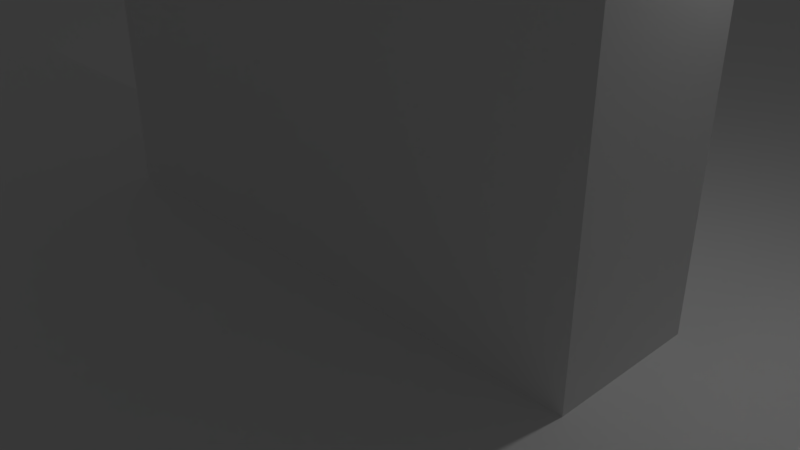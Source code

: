 # Source: obstacle.blend  (saved by Blender 2.78.0; exported with 4.5.12 LTS)
import bpy
from mathutils import Matrix  # noqa: F401  (used for matrix-valued properties, if any)

bpy.ops.wm.read_factory_settings(use_empty=True)
scene = bpy.context.scene
scene.name = 'Scene'

# ---- collections
col_collection_1 = bpy.data.collections.new('Collection 1'); scene.collection.children.link(col_collection_1)

# ---- materials (node trees are filled in below, after node groups)
mat_material_001 = bpy.data.materials.new('Material.001')
mat_material_001.alpha_threshold = 0.0
mat_material_001.use_transparent_shadow = False
mat_material_001.roughness = 0.5

# ---- material node trees

# ---- world
world_world = bpy.data.worlds.new('World'); scene.world = world_world
world_world.color = (0.05088, 0.05088, 0.05088)
world_world.use_sun_shadow = False
world_world.sun_shadow_jitter_overblur = 0.0
world_world.cycles.sampling_method = 'MANUAL'

# ---- cameras
cam_camera = bpy.data.cameras.new('Camera')
cam_camera.clip_end = 100.0
cam_camera.lens = 35.0
cam_camera.sensor_width = 32.0
cam_camera.sensor_height = 18.0
cam_camera.ortho_scale = 7.314
cam_camera.dof.focus_distance = 0.0
cam_camera.dof.aperture_fstop = 128.0

# ---- lights
light_lamp = bpy.data.lights.new('Lamp', 'POINT')
light_lamp.transmission_factor = 0.0
light_lamp.cutoff_distance = 30.0
light_lamp.energy = 100.0
light_lamp.shadow_buffer_clip_start = 1.001
light_lamp.shadow_soft_size = 0.1
light_lamp.shadow_maximum_resolution = 0.006
light_lamp.use_absolute_resolution = True

# ---- meshes
me_cube = bpy.data.meshes.new('Cube')
me_cube.from_pydata([(-1.0, -1.0, -1.0), (-1.0, -1.0, 1.0), (-1.0, 1.0, -1.0), (-1.0, 1.0, 1.0), (1.0, -1.0, -1.0), (1.0, -1.0, 1.0), (1.0, 1.0, -1.0), (1.0, 1.0, 1.0)], [], [(0, 1, 3, 2), (2, 3, 7, 6), (6, 7, 5, 4), (4, 5, 1, 0), (2, 6, 4, 0), (7, 3, 1, 5)])
me_cube.use_remesh_preserve_volume = False
me_cube.use_remesh_preserve_attributes = False
me_cube.use_mirror_vertex_groups = False
me_cube.update()
me_cube_001 = bpy.data.meshes.new('Cube.001')
me_cube_001.from_pydata([(10.0, -0.1604, -10.0), (10.0, -0.1604, 10.0), (-10.0, -0.1604, 10.0), (-10.0, -0.1604, -10.0), (10.0, 0.1604, -10.0), (-10.0, 0.1604, -10.0), (-10.0, 0.1604, 10.0), (10.0, 0.1604, 10.0)], [], [(0, 1, 2, 3), (4, 5, 6, 7), (0, 4, 7, 1), (1, 7, 6, 2), (2, 6, 5, 3), (4, 0, 3, 5)])
me_cube_001.polygons.foreach_set('use_smooth', [True] * 6)
_k = set([(0, 1), (0, 3), (0, 4), (1, 2), (1, 7), (2, 3), (2, 6), (3, 5), (4, 5), (4, 7), (5, 6), (6, 7)])
me_cube_001.attributes.new('sharp_edge', 'BOOLEAN', 'EDGE').data.foreach_set('value', [ (min(e.vertices), max(e.vertices)) in _k for e in me_cube_001.edges])
_uv = me_cube_001.uv_layers.new(name='UVMap')
_uv.uv.foreach_set('vector', [1.907e-07, 0.5, 0.0, 1.192e-07, 0.5, 0.0, 0.5, 0.5, 1.0, 0.0, 1.0, 0.5, 0.5, 0.5, 0.5, 1.431e-07, 0.008022, 0.5, 0.01604, 0.5, 0.01604, 1.0, 0.008022, 1.0, 0.02407, 1.0, 0.01604, 1.0, 0.01604, 0.5, 0.02407, 0.5, 0.03209, 1.0, 0.02407, 1.0, 0.02407, 0.5, 0.03209, 0.5, 1.483e-07, 0.5, 0.008022, 0.5, 0.008022, 1.0, 0.0, 1.0])
me_cube_001.materials.append(mat_material_001)
me_cube_001.use_remesh_preserve_volume = False
me_cube_001.use_remesh_preserve_attributes = False
me_cube_001.use_mirror_vertex_groups = False
me_cube_001.update()
me_cube_001.normals_split_custom_set([tuple(v) for v in zip(*[iter([0.0, -1.0, 7.206e-10, 0.0, -1.0, 7.206e-10, 0.0, -1.0, 7.206e-10, 0.0, -1.0, 7.206e-10, 0.0, 1.0, 0.0, 0.0, 1.0, 0.0, 0.0, 1.0, 0.0, 0.0, 1.0, 0.0, 1.0, 4.161e-06, 2.861e-07, 1.0, 4.161e-06, 2.861e-07, 1.0, 4.161e-06, 2.861e-07, 1.0, 4.161e-06, 2.861e-07, -2.6e-07, -5.944e-06, 1.0, -2.6e-07, -5.944e-06, 1.0, -2.6e-07, -5.944e-06, 1.0, -2.6e-07, -5.944e-06, 1.0, -1.0, -1.07e-05, -2.384e-07, -1.0, -1.07e-05, -2.384e-07, -1.0, -1.07e-05, -2.384e-07, -1.0, -1.07e-05, -2.384e-07, 2.972e-07, 1.337e-05, -1.0, 2.972e-07, 1.337e-05, -1.0, 2.972e-07, 1.337e-05, -1.0, 2.972e-07, 1.337e-05, -1.0])] * 3)])

# ---- objects
ob_cube = bpy.data.objects.new('Cube', me_cube)
ob_cube_001 = bpy.data.objects.new('Cube.001', me_cube_001)
ob_lamp = bpy.data.objects.new('Lamp', light_lamp)
ob_camera = bpy.data.objects.new('Camera', cam_camera)

# ---- transforms, parenting, visibility, modifiers, constraints
ob_cube.location = (0.0, 0.0, 0.0)
ob_cube.scale = (3.823, 1.0, 16.59)
ob_cube.lineart.crease_threshold = 0.0
ob_cube_001.location = (0.0, 0.0, 0.0)
ob_cube_001.rotation_euler = (1.571, -0.0, 0.0)
ob_cube_001.scale = (10.1, 1.0, 10.1)
ob_cube_001.lineart.crease_threshold = 0.0
ob_lamp.location = (4.076, 1.005, 5.904)
ob_lamp.rotation_euler = (0.6503, 0.05522, 1.866)
ob_lamp.lock_rotations_4d = False
ob_lamp.empty_display_type = 'ARROWS'
ob_lamp.color = (0.0, 0.0, 0.0, 0.0)
ob_lamp.lineart.crease_threshold = 0.0
ob_camera.location = (7.481, -6.508, 5.344)
ob_camera.rotation_euler = (1.109, 0.0, 0.8149)
ob_camera.lock_rotations_4d = False
ob_camera.empty_display_type = 'ARROWS'
ob_camera.color = (0.0, 0.0, 0.0, 0.0)
ob_camera.display_type = 'WIRE'
ob_camera.lineart.crease_threshold = 0.0

# ---- collection membership
col_collection_1.objects.link(ob_cube)
col_collection_1.objects.link(ob_cube_001)
col_collection_1.objects.link(ob_lamp)
col_collection_1.objects.link(ob_camera)

# ---- scene / render settings (as saved in the file)
scene.camera = ob_camera
scene.frame_start = 1; scene.frame_end = 250; scene.frame_set(1)
scene.render.engine = 'BLENDER_EEVEE_NEXT'
scene.render.resolution_percentage = 50
scene.render.dither_intensity = 0.0
scene.cycles.use_denoising = False
scene.cycles.samples = 128
scene.cycles.sampling_pattern = 'TABULATED_SOBOL'
scene.cycles.light_sampling_threshold = 0.0
scene.cycles.use_adaptive_sampling = False
scene.cycles.use_light_tree = False
scene.cycles.blur_glossy = 0.0
scene.cycles.sample_clamp_indirect = 0.0
scene.view_settings.view_transform = 'Standard'
bpy.context.view_layer.update()
